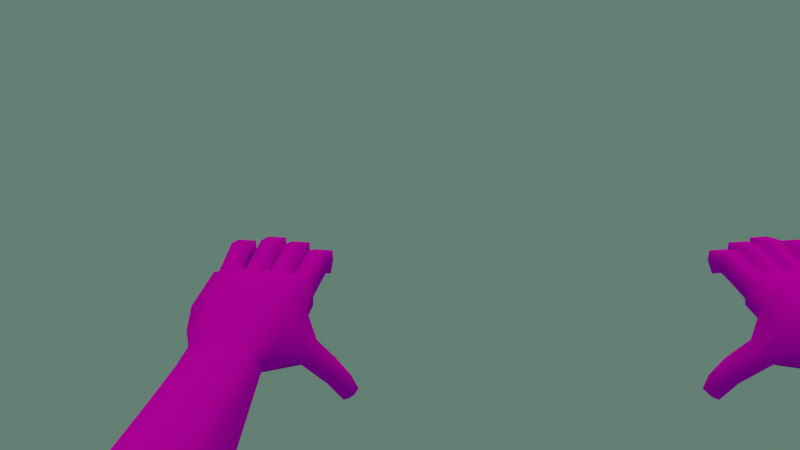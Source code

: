 # Source: HANDS02.blend  (saved by Blender 3.2.14; exported with 4.5.12 LTS)
import bpy
from mathutils import Matrix  # noqa: F401  (used for matrix-valued properties, if any)

bpy.ops.wm.read_factory_settings(use_empty=True)
scene = bpy.context.scene
scene.name = 'Scene'

# ---- collections
col_collection = bpy.data.collections.new('Collection'); scene.collection.children.link(col_collection)

# ---- images (referenced by path relative to the original .blend; pixels are not part of the script)
import os
ASSET_DIR = os.environ.get("B2B_ASSET_DIR", "")  # directory of the original .blend (textures are referenced by path, not embedded)
HERE = os.path.dirname(os.path.abspath(__file__))  # packed textures are extracted next to this script under _unpacked/

def load_image(name, relpath, width, height, colorspace="sRGB"):
    """Load a texture the original file referenced (path relative to the .blend, or extracted next to this script)."""
    p = next((c for c in (os.path.join(HERE, relpath), os.path.join(ASSET_DIR, relpath)) if relpath and os.path.exists(c)), "")
    if p:
        img = bpy.data.images.load(p, check_existing=True)
        img.name = name
    else:  # same state as the original file: an image datablock whose file is absent (Cycles renders it pink)
        img = bpy.data.images.new(name, width, height)
        img.source = "FILE"
        img.filepath = "//" + (relpath or name)
    img.colorspace_settings.name = colorspace
    return img
img_skin_png = load_image('SKIN.png', 'SKIN.png', 1024, 1024, 'sRGB')
img_purple_world_exr = load_image('purple_world.exr', 'purple_world.exr', 1024, 1024, 'Linear Rec.709')

# ---- materials (node trees are filled in below, after node groups)
mat_material_001 = bpy.data.materials.new('Material.001')
mat_material_004 = bpy.data.materials.new('Material.004')

# ---- material node trees
mat_material_001.use_nodes = True; mat_material_001.node_tree.nodes.clear()
_N = mat_material_001.node_tree.nodes; _L = mat_material_001.node_tree.links
n0 = _N.new('ShaderNodeOutputMaterial'); n0.name = 'Material Output'; n0.location = (300, 300)
n1 = _N.new('ShaderNodeTexImage'); n1.name = 'Image Texture'; n1.location = (-280, 260)
n1.image = img_skin_png
n1.interpolation = 'Closest'
n2 = _N.new('ShaderNodeBsdfToon'); n2.name = 'Toon BSDF'; n2.location = (10, 300)
_L.new(n1.outputs[0], n2.inputs[0])
_L.new(n2.outputs[0], n0.inputs[0])
n0.is_active_output = True
mat_material_004.use_nodes = True; mat_material_004.node_tree.nodes.clear()
_N = mat_material_004.node_tree.nodes; _L = mat_material_004.node_tree.links
n0 = _N.new('ShaderNodeBsdfPrincipled'); n0.name = 'Principled BSDF'; n0.location = (10, 300)
n0.distribution = 'GGX'
n0.subsurface_method = 'RANDOM_WALK_SKIN'
n0.inputs[0].default_value = (0.0, 0.0, 0.0, 1.0)
n0.inputs[1].default_value = 1.0
n0.inputs[2].default_value = 0.0
n0.inputs[3].default_value = 1.45
n0.inputs[27].default_value = (0.0, 0.0, 0.0, 1.0)
n0.inputs[28].default_value = 1.0
n1 = _N.new('ShaderNodeOutputMaterial'); n1.name = 'Material Output'; n1.location = (300, 300)
_L.new(n0.outputs[0], n1.inputs[0])
n1.is_active_output = True

# ---- world
world_world = bpy.data.worlds.new('World'); scene.world = world_world
world_world.use_nodes = True; world_world.node_tree.nodes.clear()
_N = world_world.node_tree.nodes; _L = world_world.node_tree.links
n0 = _N.new('ShaderNodeTexSky'); n0.name = 'Sky Texture'; n0.location = (-740, 732)
n0.sun_elevation = -0.03491
n0.sun_rotation = 0.2094
n0.air_density = 0.8077
n0.dust_density = 2.269
n0.ozone_density = 10.0
n1 = _N.new('ShaderNodeOutputWorld'); n1.name = 'World Output'; n1.location = (572, 307)
n2 = _N.new('ShaderNodeBackground'); n2.name = 'Background'; n2.location = (282, 307)
n2.inputs[1].default_value = 0.5
n3 = _N.new('ShaderNodeMapping'); n3.name = 'Mapping'; n3.location = (-164, 861)
n3.inputs[2].default_value = (0.0384, 0.0, 1.763)
n4 = _N.new('ShaderNodeTexEnvironment'); n4.name = 'Environment Texture'; n4.location = (108, 818)
n4.image = img_purple_world_exr
n5 = _N.new('ShaderNodeTexCoord'); n5.name = 'Texture Coordinate.001'; n5.location = (-796, 193)
n6 = _N.new('ShaderNodeTexCoord'); n6.name = 'Texture Coordinate'; n6.location = (-344, 861)
n7 = _N.new('ShaderNodeValToRGB'); n7.name = 'Color Ramp'; n7.location = (-30, 313)
while len(n7.color_ramp.elements) > 1: n7.color_ramp.elements.remove(n7.color_ramp.elements[-1])
n7.color_ramp.elements[0].position = 0.2114; n7.color_ramp.elements[0].color = (0.2038, 0.3578, 0.2796, 1.0)
_e = n7.color_ramp.elements.new(1.0); _e.color = (1.0, 0.6493, 0.5867, 1.0)
n8 = _N.new('ShaderNodeMapping'); n8.name = 'Mapping.001'; n8.location = (-616, 193)
n8.inputs[2].default_value = (0.0, 1.571, 0.0)
n9 = _N.new('ShaderNodeTexGradient'); n9.name = 'Gradient Texture'; n9.location = (-336, 156)
_L.new(n2.outputs[0], n1.inputs[0])
_L.new(n8.outputs[0], n9.inputs[0])
_L.new(n5.outputs[0], n8.inputs[0])
_L.new(n9.outputs[0], n7.inputs[0])
_L.new(n3.outputs[0], n4.inputs[0])
_L.new(n6.outputs[0], n3.inputs[0])
_L.new(n7.outputs[0], n2.inputs[0])
n1.is_active_output = True
world_world.color = (0.05088, 0.05088, 0.05088)
world_world.use_sun_shadow = False
world_world.sun_shadow_jitter_overblur = 0.0

# ---- cameras
cam_camera_001 = bpy.data.cameras.new('Camera.001')

# ---- meshes
me_cube_001 = bpy.data.meshes.new('Cube.001')
me_cube_001.from_pydata([(-4.159, 0.08675, -1.515), (-4.016, 1.386, -1.325), (-3.859, 1.086, -1.876), (-3.93, 0.4367, -1.971), (-4.316, 0.3862, -0.9637), (-4.245, 1.036, -0.8688), (-1.077, 0.7708, -0.1321), (0.1502, 0.671, 0.3606), (-0.9735, 0.7694, -0.4083), (0.2753, 0.6712, 0.02734), (-1.208, -0.1207, -0.2204), (-0.008527, -0.4255, 0.263), (-1.115, -0.2023, -0.4564), (0.1052, -0.5098, -0.03032), (-1.344, -0.03845, -0.5427), (-1.044, 0.2835, -0.4323), (-1.272, 0.6922, -0.5196), (0.3535, 0.3669, 0.05819), (0.3092, 0.06314, 0.04315), (0.2309, -0.2339, 0.01537), (-1.375, 0.6936, -0.2434), (-1.171, 0.2853, -0.09307), (-1.436, 0.0432, -0.3067), (0.1065, -0.229, 0.3489), (0.1843, 0.06436, 0.3765), (0.2279, 0.3632, 0.3913), (-0.6317, 0.7989, 0.06713), (-0.1904, 0.7263, 0.2328), (-0.06558, 0.7246, -0.1006), (-0.5068, 0.7972, -0.2662), (-0.2367, -0.4482, -0.1587), (-0.3507, -0.3662, 0.1345), (-0.792, -0.2937, -0.03112), (-0.3505, -0.1528, 0.2739), (-0.7918, -0.08025, 0.1083), (-0.2931, 0.1402, 0.2493), (-0.7343, 0.2127, 0.08367), (-0.2649, 0.4336, 0.3029), (-0.7062, 0.5062, 0.1373), (-0.07222, 0.4309, -0.2116), (-0.5135, 0.5035, -0.3773), (-0.1511, 0.1382, -0.1296), (-0.5924, 0.2108, -0.2953), (-0.1939, -0.155, -0.1442), (-0.6352, -0.0824, -0.3098), (0.4038, 0.3966, 0.1183), (0.3426, 0.6312, 0.09416), (0.2449, 0.6286, 0.3533), (0.3058, 0.3919, 0.3773), (0.1746, -0.4942, 0.03703), (0.2724, -0.2802, 0.07254), (0.1758, -0.2753, 0.332), (0.07795, -0.4899, 0.2965), (0.2979, -0.2099, 0.08171), (0.3584, 0.01878, 0.1032), (0.2613, 0.02032, 0.3625), (0.201, -0.2068, 0.3411), (0.3733, 0.08611, 0.1084), (0.4072, 0.3188, 0.12), (0.3096, 0.3165, 0.3791), (0.2759, 0.08608, 0.3677), (1.309, 0.5755, 0.3455), (1.275, 0.3474, 0.3342), (1.376, 0.5513, 0.6354), (1.343, 0.3233, 0.6241), (1.029, -0.4336, 0.2458), (0.9954, -0.6616, 0.2345), (1.096, -0.4561, 0.5358), (1.063, -0.6842, 0.5245), (1.251, -0.1223, 0.3274), (1.217, -0.3504, 0.3161), (1.318, -0.1465, 0.6173), (1.285, -0.3746, 0.606), (1.39, 0.1977, 0.3779), (1.357, -0.03038, 0.3666), (1.457, 0.172, 0.6677), (1.424, -0.05604, 0.6564), (0.7661, 0.2709, 0.279), (1.134, 0.2281, 0.417), (1.101, 6.514e-05, 0.4057), (0.7329, 0.0428, 0.2677), (0.6764, 0.2675, 0.5167), (1.043, 0.2205, 0.6545), (0.6431, 0.03942, 0.5054), (1.01, -0.007607, 0.6432), (0.5967, -0.03509, 0.4887), (0.9334, -0.0905, 0.6151), (1.024, -0.09142, 0.3777), (0.6872, -0.03601, 0.2513), (0.5469, -0.2605, 0.4707), (0.8925, -0.3173, 0.6004), (0.6375, -0.2614, 0.2333), (0.983, -0.3183, 0.363), (0.3904, -0.5568, 0.4139), (0.7034, -0.62, 0.5314), (0.7582, -0.3964, 0.5508), (0.4667, -0.338, 0.4413), (0.4786, -0.5641, 0.1756), (0.7911, -0.6309, 0.293), (0.5549, -0.3456, 0.2031), (0.846, -0.4069, 0.3124), (0.6364, 0.3728, 0.5012), (0.9671, 0.354, 0.6252), (0.9688, 0.5836, 0.6246), (0.6066, 0.6041, 0.4889), (0.7274, 0.3848, 0.2639), (1.058, 0.367, 0.3879), (0.6974, 0.6147, 0.2515), (1.06, 0.5979, 0.3875), (-1.025, 0.7701, -0.2702), (0.2128, 0.6717, 0.194), (-1.193, -0.194, -0.3282), (0.06725, -0.5145, 0.1456), (0.1686, -0.2325, 0.1821), (0.2468, 0.06402, 0.2098), (0.291, 0.3668, 0.2248), (-1.324, 0.6929, -0.3815), (-1.395, -0.03774, -0.4046), (-0.7488, -0.3744, -0.1608), (-0.289, -0.4501, 0.01183), (-0.5693, 0.7981, -0.09956), (-0.128, 0.7255, 0.06608), (0.2939, 0.6305, 0.2238), (0.3549, 0.3952, 0.2478), (0.224, -0.2783, 0.2023), (0.1262, -0.4925, 0.1667), (0.3099, 0.01967, 0.2329), (0.2494, -0.2088, 0.2114), (0.3585, 0.3184, 0.2496), (0.3246, 0.08629, 0.2381), (1.425, 0.5507, 0.5057), (1.391, 0.3226, 0.4944), (1.145, -0.4584, 0.406), (1.111, -0.6865, 0.3947), (1.367, -0.1472, 0.4876), (1.333, -0.3752, 0.4763), (1.506, 0.1728, 0.5381), (1.473, -0.05523, 0.5268), (0.6921, 0.0418, 0.3759), (1.06, -0.002069, 0.5138), (0.7254, 0.2699, 0.3872), (1.093, 0.226, 0.5251), (0.5962, -0.261, 0.3413), (0.9418, -0.3179, 0.471), (0.646, -0.03561, 0.3593), (0.9827, -0.09102, 0.4857), (0.5146, -0.3429, 0.3114), (0.8059, -0.4032, 0.4208), (0.4384, -0.5615, 0.284), (0.751, -0.6272, 0.4014), (0.6563, 0.6113, 0.3596), (1.019, 0.5917, 0.4954), (0.6862, 0.3809, 0.372), (1.017, 0.3606, 0.4959), (-0.7567, -0.4964, -0.5661), (-0.7766, -0.5652, -0.5197), (-0.705, -0.4327, -0.5841), (-0.5355, -0.4347, -0.5394), (-0.3275, -0.5162, -0.424), (-0.3412, -0.4131, -0.4667), (-0.5587, -0.6049, -0.4379), (-0.3563, -0.5824, -0.3622), (-0.3624, -0.7593, -0.8599), (-0.3794, -0.8266, -0.8148), (-0.3222, -0.6969, -0.8821), (-0.1271, -0.7262, -0.8863), (-0.03065, -0.7156, -0.6881), (-0.04456, -0.6167, -0.731), (-0.1391, -0.9072, -0.7748), (-0.05923, -0.7795, -0.6287), (-0.057, -0.98, -1.051), (-0.2124, -0.9434, -1.08), (-0.2249, -1.006, -1.036), (-0.1863, -0.8787, -1.105), (-0.07331, -0.8772, -1.086), (0.01832, -0.9001, -0.8997), (0.01493, -0.8039, -0.9363), (-0.1022, -1.051, -0.9873), (-0.01469, -0.9598, -0.8455), (-1.517, 0.03385, -0.6326), (-1.445, 0.3544, -0.6829), (-1.423, 0.6756, -0.6008), (-1.543, 0.6773, -0.2813), (-1.614, 0.3567, -0.2311), (-1.636, 0.03549, -0.3131), (-1.463, 0.8094, -0.4345), (-1.596, -0.09825, -0.4794), (-3.876, 0.9295, -1.898), (-4.262, 0.8791, -0.8917)], [], [(182, 185, 1, 5), (185, 181, 2, 1), (184, 183, 188, 4), (186, 184, 4, 0), (183, 182, 5, 188), (180, 179, 3, 187), (121, 110, 9, 28), (43, 19, 13, 30), (119, 112, 11, 31), (37, 25, 7, 27), (117, 111, 10, 22), (109, 116, 20, 6), (22, 21, 183, 184), (15, 14, 179, 180), (31, 11, 23, 33), (33, 23, 24, 35), (35, 24, 25, 37), (28, 9, 17, 39), (39, 17, 18, 41), (41, 18, 19, 43), (15, 42, 44, 14), (42, 41, 43, 44), (16, 40, 42, 15), (40, 39, 41, 42), (8, 29, 40, 16), (29, 28, 39, 40), (21, 36, 38, 20), (36, 35, 37, 38), (22, 34, 36, 21), (34, 33, 35, 36), (10, 32, 34, 22), (32, 31, 33, 34), (20, 38, 26, 6), (38, 37, 27, 26), (111, 118, 32, 10), (118, 119, 31, 32), (12, 14, 156, 154), (118, 111, 155, 160), (109, 120, 29, 8), (120, 121, 28, 29), (95, 94, 68, 67), (9, 46, 45, 17), (110, 122, 46, 9), (25, 48, 47, 7), (115, 123, 48, 25), (145, 86, 71, 134), (19, 50, 49, 13), (113, 124, 50, 19), (11, 52, 51, 23), (112, 125, 52, 11), (103, 102, 64, 63), (18, 54, 53, 19), (114, 126, 54, 18), (23, 56, 55, 24), (113, 127, 56, 23), (79, 78, 73, 74), (17, 58, 57, 18), (115, 128, 58, 17), (24, 60, 59, 25), (114, 129, 60, 24), (131, 130, 63, 64), (133, 132, 67, 68), (135, 134, 71, 72), (137, 136, 75, 76), (141, 82, 75, 136), (153, 106, 62, 131), (86, 90, 72, 71), (149, 98, 66, 133), (82, 84, 76, 75), (143, 92, 70, 135), (139, 79, 74, 137), (106, 108, 61, 62), (98, 100, 65, 66), (151, 103, 63, 130), (92, 87, 69, 70), (147, 95, 67, 132), (129, 57, 80, 138), (138, 80, 79, 139), (59, 60, 83, 81), (81, 83, 84, 82), (128, 59, 81, 140), (140, 81, 82, 141), (57, 58, 77, 80), (80, 77, 78, 79), (53, 54, 88, 91), (91, 88, 87, 92), (127, 53, 91, 142), (142, 91, 92, 143), (55, 56, 89, 85), (85, 89, 90, 86), (126, 55, 85, 144), (144, 85, 86, 145), (124, 51, 96, 146), (146, 96, 95, 147), (49, 50, 99, 97), (97, 99, 100, 98), (125, 49, 97, 148), (148, 97, 98, 149), (51, 52, 93, 96), (96, 93, 94, 95), (122, 47, 104, 150), (150, 104, 103, 151), (45, 46, 107, 105), (105, 107, 108, 106), (123, 45, 105, 152), (152, 105, 106, 153), (47, 48, 101, 104), (104, 101, 102, 103), (101, 152, 153, 102), (48, 123, 152, 101), (107, 150, 151, 108), (46, 122, 150, 107), (93, 148, 149, 94), (52, 125, 148, 93), (99, 146, 147, 100), (50, 124, 146, 99), (88, 144, 145, 87), (54, 126, 144, 88), (89, 142, 143, 90), (56, 127, 142, 89), (77, 140, 141, 78), (58, 128, 140, 77), (83, 138, 139, 84), (60, 129, 138, 83), (100, 147, 132, 65), (108, 151, 130, 61), (84, 139, 137, 76), (90, 143, 135, 72), (94, 149, 133, 68), (102, 153, 131, 64), (78, 141, 136, 73), (74, 73, 136, 137), (70, 69, 134, 135), (66, 65, 132, 133), (62, 61, 130, 131), (18, 57, 129, 114), (25, 59, 128, 115), (19, 53, 127, 113), (24, 55, 126, 114), (13, 49, 125, 112), (23, 51, 124, 113), (87, 145, 134, 69), (17, 45, 123, 115), (7, 47, 122, 110), (26, 27, 121, 120), (6, 26, 120, 109), (111, 12, 154, 155), (43, 30, 158, 159), (116, 16, 181, 185), (14, 117, 186, 179), (8, 16, 116, 109), (14, 12, 111, 117), (30, 13, 112, 119), (27, 7, 110, 121), (158, 161, 169, 166), (160, 155, 163, 168), (154, 156, 164, 162), (161, 160, 168, 169), (30, 119, 161, 158), (119, 118, 160, 161), (14, 44, 157, 156), (44, 43, 159, 157), (167, 166, 175, 176), (166, 169, 178, 175), (168, 163, 172, 177), (162, 164, 173, 171), (159, 158, 166, 167), (157, 159, 167, 165), (156, 157, 165, 164), (155, 154, 162, 163), (173, 174, 170, 171), (174, 176, 175, 170), (170, 175, 178, 177), (171, 170, 177, 172), (165, 167, 176, 174), (164, 165, 174, 173), (163, 162, 171, 172), (169, 168, 177, 178), (117, 22, 184, 186), (20, 116, 185, 182), (16, 15, 180, 181), (21, 20, 182, 183), (181, 180, 187, 2), (179, 186, 0, 3)])
me_cube_001.polygons.foreach_set('use_smooth', [True] * 184)
_uv = me_cube_001.uv_layers.new(name='UVMap')
_uv.uv.foreach_set('vector', [0.2904, 0.4934, 0.318, 0.4951, 0.2964, 0.9445, 0.2145, 0.9397, 0.318, 0.4951, 0.3459, 0.4947, 0.3899, 0.9445, 0.2964, 0.9445, 0.1468, 0.4553, 0.094, 0.4557, 0.06181, 0.004634, 0.1429, 0.00282, 0.6568, 0.4569, 0.6251, 0.4547, 0.6086, 0.00282, 0.7099, 0.01009, 0.094, 0.4557, 0.04117, 0.4589, 0.03607, 0.005211, 0.06181, 0.004634, 0.5075, 0.4289, 0.4545, 0.425, 0.4649, 0.00282, 0.546, 0.002948, 0.3235, 0.2649, 0.325, 0.2051, 0.3539, 0.2059, 0.3525, 0.2656, 0.4527, 0.6507, 0.4492, 0.7236, 0.402, 0.7082, 0.4045, 0.6495, 0.6441, 0.6896, 0.6396, 0.7522, 0.6155, 0.7435, 0.62, 0.6834, 0.05378, 0.6866, 0.05563, 0.7687, 0.00749, 0.7495, 0.005516, 0.69, 0.6511, 0.4896, 0.6525, 0.5282, 0.6328, 0.5289, 0.6316, 0.4857, 0.3198, 0.4192, 0.3188, 0.4675, 0.2948, 0.4669, 0.2958, 0.4186, 0.1419, 0.4868, 0.09664, 0.5319, 0.094, 0.4557, 0.1468, 0.4553, 0.5052, 0.4997, 0.4467, 0.456, 0.4545, 0.425, 0.5075, 0.4289, 0.1856, 0.682, 0.1882, 0.7418, 0.1538, 0.7594, 0.1503, 0.6833, 0.1503, 0.6833, 0.1538, 0.7594, 0.1048, 0.7671, 0.102, 0.6858, 0.102, 0.6858, 0.1048, 0.7671, 0.05563, 0.7687, 0.05378, 0.6866, 0.5975, 0.6543, 0.5963, 0.7126, 0.5489, 0.732, 0.5494, 0.6569, 0.5494, 0.6569, 0.5489, 0.732, 0.4989, 0.7307, 0.501, 0.6519, 0.501, 0.6519, 0.4989, 0.7307, 0.4492, 0.7236, 0.4527, 0.6507, 0.5052, 0.4997, 0.5031, 0.5764, 0.4549, 0.5752, 0.4467, 0.456, 0.5031, 0.5764, 0.501, 0.6519, 0.4527, 0.6507, 0.4549, 0.5752, 0.5663, 0.4532, 0.5515, 0.5814, 0.5031, 0.5764, 0.5052, 0.4997, 0.5515, 0.5814, 0.5494, 0.6569, 0.501, 0.6519, 0.5031, 0.5764, 0.5852, 0.5017, 0.5997, 0.5788, 0.5515, 0.5814, 0.5663, 0.4532, 0.5997, 0.5788, 0.5975, 0.6543, 0.5494, 0.6569, 0.5515, 0.5814, 0.09664, 0.5319, 0.09934, 0.6087, 0.05108, 0.6096, 0.03526, 0.4863, 0.09934, 0.6087, 0.102, 0.6858, 0.05378, 0.6866, 0.05108, 0.6096, 0.1419, 0.4868, 0.1476, 0.6063, 0.09934, 0.6087, 0.09664, 0.5319, 0.1476, 0.6063, 0.1503, 0.6833, 0.102, 0.6858, 0.09934, 0.6087, 0.1637, 0.5291, 0.1829, 0.605, 0.1476, 0.6063, 0.1419, 0.4868, 0.1829, 0.605, 0.1856, 0.682, 0.1503, 0.6833, 0.1476, 0.6063, 0.03526, 0.4863, 0.05108, 0.6096, 0.00282, 0.613, 0.01667, 0.536, 0.05108, 0.6096, 0.05378, 0.6866, 0.005516, 0.69, 0.00282, 0.613, 0.6525, 0.5282, 0.6502, 0.6089, 0.6258, 0.606, 0.6328, 0.5289, 0.6502, 0.6089, 0.6441, 0.6896, 0.62, 0.6834, 0.6258, 0.606, 0.857, 0.03324, 0.8757, 0.00282, 0.8585, 0.1061, 0.8466, 0.106, 0.6502, 0.6089, 0.6525, 0.5282, 0.711, 0.5934, 0.7082, 0.6317, 0.3198, 0.4192, 0.3216, 0.3424, 0.3506, 0.3432, 0.3438, 0.4198, 0.3216, 0.3424, 0.3235, 0.2649, 0.3525, 0.2656, 0.3506, 0.3432, 0.1678, 0.8727, 0.205, 0.8676, 0.2089, 0.925, 0.1714, 0.9263, 0.5963, 0.7126, 0.5915, 0.7256, 0.555, 0.7406, 0.5489, 0.732, 0.325, 0.2051, 0.3255, 0.19, 0.348, 0.1906, 0.3539, 0.2059, 0.05563, 0.7687, 0.04965, 0.7799, 0.01265, 0.7649, 0.00749, 0.7495, 0.9272, 0.6816, 0.9256, 0.6918, 0.9038, 0.691, 0.8991, 0.6805, 0.934, 0.5992, 0.9565, 0.5976, 0.9388, 0.6583, 0.9163, 0.6598, 0.4492, 0.7236, 0.4429, 0.7324, 0.4062, 0.7203, 0.402, 0.7082, 0.927, 0.256, 0.9276, 0.2668, 0.9052, 0.2686, 0.8981, 0.2582, 0.1882, 0.7418, 0.1968, 0.7579, 0.1601, 0.7705, 0.1538, 0.7594, 0.6396, 0.7522, 0.6379, 0.7617, 0.6159, 0.76, 0.6155, 0.7435, 0.005098, 0.8898, 0.04225, 0.894, 0.04036, 0.9535, 0.00282, 0.9548, 0.4989, 0.7307, 0.493, 0.7407, 0.4548, 0.7352, 0.4492, 0.7236, 0.9257, 0.4691, 0.9263, 0.4812, 0.9038, 0.4827, 0.8968, 0.471, 0.1538, 0.7594, 0.1485, 0.7735, 0.1106, 0.7795, 0.1048, 0.7671, 0.8631, 0.682, 0.8612, 0.6952, 0.8392, 0.694, 0.8348, 0.6805, 0.5062, 0.8662, 0.5438, 0.8671, 0.5437, 0.908, 0.5062, 0.907, 0.5489, 0.732, 0.5425, 0.7428, 0.5042, 0.7419, 0.4989, 0.7307, 0.8617, 0.2554, 0.8623, 0.2684, 0.8398, 0.2698, 0.8328, 0.2571, 0.1048, 0.7671, 0.09969, 0.7807, 0.06177, 0.782, 0.05563, 0.7687, 0.8629, 0.4685, 0.8612, 0.4813, 0.8393, 0.4803, 0.8346, 0.4672, 0.8835, 0.8841, 0.8836, 0.9215, 0.8611, 0.9215, 0.861, 0.8841, 0.9039, 0.2036, 0.9039, 0.2409, 0.8814, 0.2412, 0.8813, 0.2038, 0.8553, 0.8841, 0.8554, 0.9215, 0.8328, 0.9215, 0.8328, 0.8841, 0.9195, 0.8703, 0.9196, 0.9077, 0.8971, 0.9075, 0.897, 0.8701, 0.8699, 0.3963, 0.8924, 0.395, 0.8746, 0.4603, 0.8521, 0.4616, 0.9187, 0.8064, 0.9368, 0.8071, 0.9555, 0.838, 0.9371, 0.8645, 0.1148, 0.8968, 0.1523, 0.8942, 0.1543, 0.9571, 0.1168, 0.9584, 0.6308, 0.8721, 0.6492, 0.8736, 0.6673, 0.9033, 0.6479, 0.929, 0.06226, 0.9096, 0.09979, 0.9083, 0.09999, 0.9747, 0.06246, 0.976, 0.8547, 0.8167, 0.8731, 0.8179, 0.8914, 0.8524, 0.8726, 0.8785, 0.8545, 0.6097, 0.8728, 0.6105, 0.8911, 0.6485, 0.8726, 0.6748, 0.5645, 0.8516, 0.6019, 0.8472, 0.603, 0.8866, 0.5654, 0.8857, 0.3976, 0.8271, 0.435, 0.8318, 0.434, 0.8602, 0.3964, 0.8593, 0.3284, 0.06535, 0.3059, 0.06473, 0.3291, 0.00282, 0.3516, 0.003376, 0.4523, 0.853, 0.4898, 0.8552, 0.489, 0.8911, 0.4515, 0.8902, 0.9355, 0.3697, 0.958, 0.368, 0.9404, 0.421, 0.9179, 0.4228, 0.8612, 0.4813, 0.8832, 0.4823, 0.8762, 0.5463, 0.8579, 0.5455, 0.8579, 0.5455, 0.8762, 0.5463, 0.8728, 0.6105, 0.8545, 0.6097, 0.06177, 0.782, 0.09969, 0.7807, 0.09971, 0.8445, 0.06217, 0.8458, 0.06217, 0.8458, 0.09971, 0.8445, 0.09979, 0.9083, 0.06226, 0.9096, 0.8623, 0.2684, 0.8848, 0.2671, 0.8886, 0.3311, 0.8661, 0.3324, 0.8661, 0.3324, 0.8886, 0.3311, 0.8924, 0.395, 0.8699, 0.3963, 0.5042, 0.7419, 0.5425, 0.7428, 0.5427, 0.8045, 0.5051, 0.8036, 0.5051, 0.8036, 0.5427, 0.8045, 0.5438, 0.8671, 0.5062, 0.8662, 0.4548, 0.7352, 0.493, 0.7407, 0.4914, 0.7976, 0.4539, 0.7938, 0.4539, 0.7938, 0.4914, 0.7976, 0.4898, 0.8552, 0.4523, 0.853, 0.8612, 0.6952, 0.8832, 0.6965, 0.8762, 0.7572, 0.8579, 0.756, 0.8579, 0.756, 0.8762, 0.7572, 0.8731, 0.8179, 0.8547, 0.8167, 0.1106, 0.7795, 0.1485, 0.7735, 0.1501, 0.8338, 0.1127, 0.838, 0.1127, 0.838, 0.1501, 0.8338, 0.1523, 0.8942, 0.1148, 0.8968, 0.9263, 0.4812, 0.9488, 0.4798, 0.9527, 0.5386, 0.9302, 0.5402, 0.9302, 0.5402, 0.9527, 0.5386, 0.9565, 0.5976, 0.934, 0.5992, 0.9276, 0.2668, 0.9501, 0.2651, 0.954, 0.3165, 0.9316, 0.3183, 0.9316, 0.3183, 0.954, 0.3165, 0.958, 0.368, 0.9355, 0.3697, 0.4062, 0.7203, 0.4429, 0.7324, 0.4386, 0.7816, 0.4016, 0.7733, 0.4016, 0.7733, 0.4386, 0.7816, 0.435, 0.8318, 0.3976, 0.8271, 0.6379, 0.7617, 0.6599, 0.7634, 0.6528, 0.8184, 0.6344, 0.8169, 0.6344, 0.8169, 0.6528, 0.8184, 0.6492, 0.8736, 0.6308, 0.8721, 0.1601, 0.7705, 0.1968, 0.7579, 0.2012, 0.8127, 0.1643, 0.8216, 0.1643, 0.8216, 0.2012, 0.8127, 0.205, 0.8676, 0.1678, 0.8727, 0.3255, 0.19, 0.303, 0.1895, 0.3044, 0.1271, 0.327, 0.1277, 0.327, 0.1277, 0.3044, 0.1271, 0.3059, 0.06473, 0.3284, 0.06535, 0.555, 0.7406, 0.5915, 0.7256, 0.5967, 0.786, 0.5602, 0.7957, 0.5602, 0.7957, 0.5967, 0.786, 0.6019, 0.8472, 0.5645, 0.8516, 0.9256, 0.6918, 0.9475, 0.6927, 0.9403, 0.7498, 0.9221, 0.7491, 0.9221, 0.7491, 0.9403, 0.7498, 0.9368, 0.8071, 0.9187, 0.8064, 0.01265, 0.7649, 0.04965, 0.7799, 0.04597, 0.8369, 0.009211, 0.8273, 0.009211, 0.8273, 0.04597, 0.8369, 0.04225, 0.894, 0.005098, 0.8898, 0.9004, 0.7482, 0.9221, 0.7491, 0.9187, 0.8064, 0.897, 0.8055, 0.9038, 0.691, 0.9256, 0.6918, 0.9221, 0.7491, 0.9004, 0.7482, 0.3458, 0.1282, 0.327, 0.1277, 0.3284, 0.06535, 0.3473, 0.06587, 0.348, 0.1906, 0.3255, 0.19, 0.327, 0.1277, 0.3458, 0.1282, 0.6123, 0.8152, 0.6344, 0.8169, 0.6308, 0.8721, 0.6086, 0.8704, 0.6159, 0.76, 0.6379, 0.7617, 0.6344, 0.8169, 0.6123, 0.8152, 0.9128, 0.3197, 0.9316, 0.3183, 0.9355, 0.3697, 0.9167, 0.3712, 0.9052, 0.2686, 0.9276, 0.2668, 0.9316, 0.3183, 0.9128, 0.3197, 0.9114, 0.5415, 0.9302, 0.5402, 0.934, 0.5992, 0.9153, 0.6006, 0.9038, 0.4827, 0.9263, 0.4812, 0.9302, 0.5402, 0.9114, 0.5415, 0.836, 0.7547, 0.8579, 0.756, 0.8547, 0.8167, 0.8328, 0.8154, 0.8392, 0.694, 0.8612, 0.6952, 0.8579, 0.756, 0.836, 0.7547, 0.8473, 0.3335, 0.8661, 0.3324, 0.8699, 0.3963, 0.8512, 0.3974, 0.8398, 0.2698, 0.8623, 0.2684, 0.8661, 0.3324, 0.8473, 0.3335, 0.836, 0.5445, 0.8579, 0.5455, 0.8545, 0.6097, 0.8328, 0.6087, 0.8393, 0.4803, 0.8612, 0.4813, 0.8579, 0.5455, 0.836, 0.5445, 0.9167, 0.3712, 0.9355, 0.3697, 0.9179, 0.4228, 0.8981, 0.3971, 0.3473, 0.06587, 0.3284, 0.06535, 0.3516, 0.003376, 0.3687, 0.03091, 0.8328, 0.6087, 0.8545, 0.6097, 0.8726, 0.6748, 0.8507, 0.6738, 0.8328, 0.8154, 0.8547, 0.8167, 0.8726, 0.8785, 0.8506, 0.8773, 0.6086, 0.8704, 0.6308, 0.8721, 0.6479, 0.929, 0.6259, 0.9273, 0.897, 0.8055, 0.9187, 0.8064, 0.9371, 0.8645, 0.9151, 0.8636, 0.8512, 0.3974, 0.8699, 0.3963, 0.8521, 0.4616, 0.8328, 0.4356, 0.5062, 0.907, 0.5437, 0.908, 0.5428, 0.9303, 0.5053, 0.9294, 0.4515, 0.8902, 0.489, 0.8911, 0.4881, 0.9135, 0.4506, 0.9125, 0.3964, 0.8593, 0.434, 0.8602, 0.4331, 0.8826, 0.3955, 0.8816, 0.5654, 0.8857, 0.603, 0.8866, 0.6021, 0.909, 0.5645, 0.908, 0.8911, 0.4698, 0.8832, 0.4823, 0.8612, 0.4813, 0.8629, 0.4685, 0.8906, 0.2537, 0.8848, 0.2671, 0.8623, 0.2684, 0.8617, 0.2554, 0.8914, 0.6836, 0.8832, 0.6965, 0.8612, 0.6952, 0.8631, 0.682, 0.9546, 0.4672, 0.9488, 0.4798, 0.9263, 0.4812, 0.9257, 0.4691, 0.6681, 0.7501, 0.6599, 0.7634, 0.6379, 0.7617, 0.6396, 0.7522, 0.9558, 0.2537, 0.9501, 0.2651, 0.9276, 0.2668, 0.927, 0.256, 0.9153, 0.6006, 0.934, 0.5992, 0.9163, 0.6598, 0.8968, 0.6339, 0.9555, 0.6827, 0.9475, 0.6927, 0.9256, 0.6918, 0.9272, 0.6816, 0.296, 0.2044, 0.303, 0.1895, 0.3255, 0.19, 0.325, 0.2051, 0.2926, 0.3417, 0.2945, 0.2642, 0.3235, 0.2649, 0.3216, 0.3424, 0.2958, 0.4186, 0.2926, 0.3417, 0.3216, 0.3424, 0.3198, 0.4192, 0.8424, 0.0139, 0.857, 0.03324, 0.8466, 0.106, 0.8328, 0.107, 0.8813, 0.00282, 0.9225, 0.02758, 0.9151, 0.0639, 0.8981, 0.06012, 0.3188, 0.4675, 0.3428, 0.4681, 0.3459, 0.4947, 0.318, 0.4951, 0.6745, 0.4915, 0.6511, 0.4896, 0.6568, 0.4569, 0.6791, 0.4589, 0.3438, 0.4198, 0.3428, 0.4681, 0.3188, 0.4675, 0.3198, 0.4192, 0.6745, 0.4915, 0.6756, 0.5347, 0.6525, 0.5282, 0.6511, 0.4896, 0.6724, 0.69, 0.6681, 0.7501, 0.6396, 0.7522, 0.6441, 0.6896, 0.2945, 0.2642, 0.296, 0.2044, 0.325, 0.2051, 0.3235, 0.2649, 0.9151, 0.0639, 0.9301, 0.06007, 0.9259, 0.1255, 0.9114, 0.1292, 0.7082, 0.6317, 0.711, 0.5934, 0.7809, 0.6482, 0.7869, 0.6891, 0.8466, 0.106, 0.8585, 0.1061, 0.871, 0.1946, 0.8593, 0.1951, 0.7037, 0.6658, 0.7082, 0.6317, 0.7869, 0.6891, 0.7631, 0.7048, 0.9225, 0.02758, 0.9378, 0.002984, 0.9301, 0.06007, 0.9151, 0.0639, 0.6441, 0.6896, 0.6502, 0.6089, 0.7082, 0.6317, 0.7037, 0.6658, 0.4467, 0.456, 0.4549, 0.5752, 0.3988, 0.5936, 0.3955, 0.5655, 0.4549, 0.5752, 0.4527, 0.6507, 0.4065, 0.6257, 0.3988, 0.5936, 0.8949, 0.1257, 0.9114, 0.1292, 0.919, 0.1748, 0.903, 0.1713, 0.9114, 0.1292, 0.9259, 0.1255, 0.9326, 0.1712, 0.919, 0.1748, 0.7869, 0.6891, 0.7809, 0.6482, 0.8271, 0.6667, 0.826, 0.689, 0.8593, 0.1951, 0.871, 0.1946, 0.8757, 0.245, 0.8641, 0.2469, 0.8981, 0.06012, 0.9151, 0.0639, 0.9114, 0.1292, 0.8949, 0.1257, 0.9662, 0.0191, 0.9944, 0.03511, 0.9972, 0.1029, 0.9725, 0.1109, 0.9434, 0.00282, 0.9662, 0.0191, 0.9725, 0.1109, 0.9524, 0.08587, 0.8328, 0.107, 0.8466, 0.106, 0.8593, 0.1951, 0.8459, 0.1963, 0.9242, 0.4493, 0.9067, 0.4557, 0.8981, 0.4411, 0.9243, 0.4383, 0.905, 0.193, 0.903, 0.1713, 0.919, 0.1748, 0.9213, 0.1979, 0.9213, 0.1979, 0.919, 0.1748, 0.9326, 0.1712, 0.9378, 0.1935, 0.9243, 0.4383, 0.8981, 0.4411, 0.9, 0.4284, 0.922, 0.4284, 0.9725, 0.1109, 0.9972, 0.1029, 0.9828, 0.135, 0.9572, 0.1411, 0.9524, 0.08587, 0.9725, 0.1109, 0.9572, 0.1411, 0.9434, 0.1292, 0.8459, 0.1963, 0.8593, 0.1951, 0.8641, 0.2469, 0.8515, 0.2481, 0.7631, 0.7048, 0.7869, 0.6891, 0.826, 0.689, 0.8045, 0.7065, 0.6511, 0.4896, 0.6316, 0.4857, 0.6251, 0.4547, 0.6568, 0.4569, 0.2948, 0.4669, 0.3188, 0.4675, 0.318, 0.4951, 0.2904, 0.4934, 0.5663, 0.4532, 0.5052, 0.4997, 0.5075, 0.4289, 0.5602, 0.4276, 0.09664, 0.5319, 0.03526, 0.4863, 0.04117, 0.4589, 0.094, 0.4557, 0.5602, 0.4276, 0.5075, 0.4289, 0.546, 0.002948, 0.5717, 0.002989, 0.6791, 0.4589, 0.6568, 0.4569, 0.7099, 0.01009, 0.7774, 0.01609])
me_cube_001.materials.append(mat_material_001)
me_cube_001.materials.append(mat_material_004)
me_cube_001.use_paint_bone_selection = False
me_cube_001.use_paint_mask = True
me_cube_001.update()
arm_armature = bpy.data.armatures.new('Armature')  # bones are not reproduced
arm_armature_002 = bpy.data.armatures.new('Armature.002')  # bones are not reproduced

# ---- objects
ob_cube = bpy.data.objects.new('Cube', me_cube_001)
ob_camera = bpy.data.objects.new('Camera', cam_camera_001)
ob_armature = bpy.data.objects.new('Armature', arm_armature)
ob_armature_001 = bpy.data.objects.new('Armature.001', arm_armature_002)
ob_empty = bpy.data.objects.new('Empty', None)

# ---- transforms, parenting, visibility, modifiers, constraints
ob_cube.parent = ob_armature
ob_cube.matrix_parent_inverse = Matrix(((1.0, -0.0, 0.0, 4.5), (-0.0, 1.0, -0.0, -3.735), (0.0, -0.0, 1.0, 1.759), (-0.0, 0.0, -0.0, 1.0)))
ob_cube.location = (-0.4613, 3.07, -0.2432)
_vg = ob_cube.vertex_groups.new(name='spine')
_vg = ob_cube.vertex_groups.new(name='spine.001')
_vg = ob_cube.vertex_groups.new(name='spine.002')
_vg = ob_cube.vertex_groups.new(name='spine.003')
_vg = ob_cube.vertex_groups.new(name='spine.004')
_vg = ob_cube.vertex_groups.new(name='spine.005')
_vg = ob_cube.vertex_groups.new(name='spine.006')
_vg = ob_cube.vertex_groups.new(name='shoulder.R')
_vg = ob_cube.vertex_groups.new(name='upper_arm.R')
_vg = ob_cube.vertex_groups.new(name='forearm.R')
_vg = ob_cube.vertex_groups.new(name='hand.R')
_vg = ob_cube.vertex_groups.new(name='thumb.01.R')
_vg = ob_cube.vertex_groups.new(name='thumb.02.R')
_vg = ob_cube.vertex_groups.new(name='thumb.03.R')
_vg = ob_cube.vertex_groups.new(name='palm.04.R')
_vg = ob_cube.vertex_groups.new(name='f_pinky.01.R')
_vg = ob_cube.vertex_groups.new(name='f_pinky.02.R')
_vg = ob_cube.vertex_groups.new(name='f_pinky.03.R')
_vg = ob_cube.vertex_groups.new(name='palm.04.R.001')
_vg = ob_cube.vertex_groups.new(name='f_pinky.01.R.001')
_vg = ob_cube.vertex_groups.new(name='f_pinky.02.R.001')
_vg = ob_cube.vertex_groups.new(name='f_pinky.03.R.001')
_vg = ob_cube.vertex_groups.new(name='palm.04.R.002')
_vg = ob_cube.vertex_groups.new(name='f_pinky.01.R.002')
_vg = ob_cube.vertex_groups.new(name='f_pinky.02.R.002')
_vg = ob_cube.vertex_groups.new(name='f_pinky.03.R.002')
_vg = ob_cube.vertex_groups.new(name='palm.04.R.003')
_vg = ob_cube.vertex_groups.new(name='f_pinky.01.R.003')
_vg = ob_cube.vertex_groups.new(name='f_pinky.02.R.003')
_vg = ob_cube.vertex_groups.new(name='f_pinky.03.R.003')
_vg = ob_cube.vertex_groups.new(name='breast.R')
_vg = ob_cube.vertex_groups.new(name='shoulder.L')
_vg = ob_cube.vertex_groups.new(name='upper_arm.L')
for _i, _w in zip([0, 1, 2, 3, 4, 5, 187, 188], [0.09223, 0.06654, 0.07414, 0.09114, 0.07715, 0.06358, 0.07377, 0.06393]): _vg.add([_i], _w, 'REPLACE')
_vg = ob_cube.vertex_groups.new(name='forearm.L')
for _i, _w in zip([0, 1, 2, 3, 4, 5, 6, 8, 10, 12, 14, 15, 16, 20, 21, 22, 26, 29, 34, 36, 38, 40, 42, 44, 109, 111, 116, 117, 120, 154, 155, 156, 179, 180, 181, 182, 183, 184, 185, 186, 187, 188], [0.9071, 0.9334, 0.9257, 0.9084, 0.9224, 0.9363, 0.6695, 0.7356, 0.384, 0.4067, 0.8423, 0.9742, 1.004, 0.9819, 0.8819, 0.866, 0.117, 0.1088, 0.03385, 0.1183, 0.1254, 0.1164, 0.1433, 0.05863, 0.7406, 0.3769, 0.9775, 0.8489, 0.1126, 0.02878, 0.0008622, 0.04077, 0.9834, 0.9982, 0.999, 0.9978, 0.9949, 0.9854, 0.998, 0.9842, 0.926, 0.9359]): _vg.add([_i], _w, 'REPLACE')
_vg = ob_cube.vertex_groups.new(name='hand.L')
for _i, _w in zip([6, 8, 10, 12, 14, 21, 22, 26, 29, 32, 34, 35, 36, 38, 39, 40, 41, 42, 44, 109, 111, 117, 120], [0.0199, 0.09956, 0.2862, 0.1364, 0.05465, 0.05204, 0.06568, 0.06303, 0.1553, 0.008934, 0.1213, 0.0007461, 0.4817, 0.1253, 0.04333, 0.5693, 0.005964, 0.5457, 0.0589, 0.05334, 0.2959, 0.06643, 0.07824]): _vg.add([_i], _w, 'REPLACE')
_vg = ob_cube.vertex_groups.new(name='thumb.01.L')
for _i, _w in zip([10, 12, 14, 22, 30, 32, 34, 43, 44, 111, 117, 118, 119, 154, 155, 156, 157, 158, 159, 160, 161, 162, 163, 164, 167], [0.1364, 0.3981, 0.05997, 0.04095, 0.07124, 0.2635, 0.04839, 0.04518, 0.08911, 0.2437, 0.05804, 0.9189, 0.01841, 0.903, 0.9253, 0.8793, 0.9186, 0.1033, 0.871, 0.8854, 0.4779, 0.03765, 0.05607, 0.04875, 0.04389]): _vg.add([_i], _w, 'REPLACE')
_vg = ob_cube.vertex_groups.new(name='thumb.02.L')
for _i, _w in zip([30, 158, 159, 160, 161, 165, 166, 167, 168, 169, 175, 176, 178], [0.1228, 0.884, 0.1021, 0.08317, 0.4995, 0.02471, 0.4135, 0.6048, 0.09971, 0.5479, 0.02583, 0.03802, 0.09218]): _vg.add([_i], _w, 'REPLACE')
_vg = ob_cube.vertex_groups.new(name='thumb.03.L')
for _i, _w in zip([160, 162, 163, 164, 165, 166, 167, 168, 169, 170, 171, 172, 173, 174, 175, 176, 177, 178], [0.006293, 0.9435, 0.925, 0.9348, 0.9674, 0.5753, 0.347, 0.9034, 0.4312, 1.003, 0.9971, 0.9994, 0.9949, 0.9972, 0.9624, 0.9549, 1.04, 0.9052]): _vg.add([_i], _w, 'REPLACE')
_vg = ob_cube.vertex_groups.new(name='palm.04.L')
for _i, _w in zip([6, 7, 8, 9, 16, 17, 21, 25, 26, 27, 28, 29, 34, 35, 36, 37, 38, 39, 40, 41, 42, 45, 46, 47, 48, 58, 59, 104, 109, 110, 115, 120, 121, 122, 123, 128], [0.2815, 0.9025, 0.1487, 0.6527, 0.00119, 0.09206, 0.01875, 0.1051, 0.7886, 0.9599, 0.9302, 0.7035, 0.007475, 0.1072, 0.1367, 0.8059, 0.667, 0.7288, 0.2232, 0.07707, 0.05852, 0.03272, 0.2432, 0.7596, 0.113, 0.009794, 0.002135, 0.005654, 0.1939, 0.8295, 0.1883, 0.7857, 0.9726, 0.2299, 0.03797, 0.00347]): _vg.add([_i], _w, 'REPLACE')
_vg = ob_cube.vertex_groups.new(name='f_pinky.01.L')
for _i, _w in zip([7, 9, 17, 18, 25, 39, 45, 46, 47, 48, 57, 58, 59, 101, 102, 103, 104, 105, 106, 107, 108, 110, 115, 122, 123, 128, 150, 151, 152], [0.05201, 0.3039, 0.6459, 0.05649, 0.1488, 0.03639, 0.8711, 0.729, 0.1974, 0.6915, 0.01714, 0.1692, 0.03386, 0.9503, 0.03118, 0.04009, 0.9387, 0.9402, 0.02875, 0.9465, 0.04374, 0.1581, 0.415, 0.7586, 0.8681, 0.06946, 0.9609, 0.01621, 0.9658]): _vg.add([_i], _w, 'REPLACE')
_vg = ob_cube.vertex_groups.new(name='f_pinky.02.L')
for _i, _w in zip([61, 62, 63, 64, 101, 102, 103, 104, 106, 108, 130, 151, 153], [0.0481, 0.02337, 0.08438, 0.08143, 0.03394, 0.9132, 0.9004, 0.005972, 0.2015, 0.2299, 0.0003896, 0.8073, 0.8596]): _vg.add([_i], _w, 'REPLACE')
_vg = ob_cube.vertex_groups.new(name='f_pinky.03.L')
for _i, _w in zip([61, 62, 63, 64, 102, 103, 105, 106, 107, 108, 130, 131, 151, 153], [0.9417, 0.9568, 0.9115, 0.9149, 0.04225, 0.05339, 0.02523, 0.7588, 0.002884, 0.7227, 0.9727, 0.9858, 0.1591, 0.1161]): _vg.add([_i], _w, 'REPLACE')
_vg = ob_cube.vertex_groups.new(name='palm.04.L.001')
for _i, _w in zip([7, 17, 18, 19, 24, 25, 33, 35, 36, 37, 38, 39, 40, 41, 42, 43, 47, 48, 53, 54, 55, 57, 58, 59, 60, 114, 115, 126, 129], [0.01403, 0.04584, 0.4615, 0.04055, 0.1774, 0.5469, 0.1055, 0.7035, 0.05898, 0.1305, 0.004747, 0.1329, 0.0117, 0.758, 0.06564, 0.0932, 0.008669, 0.1285, 0.01018, 0.1213, 0.03971, 0.1286, 0.01232, 0.1677, 0.5478, 0.09781, 0.04331, 0.009556, 0.09031]): _vg.add([_i], _w, 'REPLACE')
_vg = ob_cube.vertex_groups.new(name='f_pinky.01.L.001')
for _i, _w in zip([17, 18, 24, 25, 45, 48, 54, 57, 58, 59, 60, 77, 79, 80, 81, 83, 114, 115, 123, 126, 128, 129, 138, 140], [0.1784, 0.188, 0.06171, 0.1392, 0.05729, 0.04743, 0.06134, 0.7353, 0.7222, 0.7065, 0.235, 0.4688, 0.01746, 0.8683, 0.4642, 0.5258, 0.2922, 0.3306, 0.0589, 0.04729, 0.8489, 0.7882, 0.8907, 0.1519]): _vg.add([_i], _w, 'REPLACE')
_vg = ob_cube.vertex_groups.new(name='f_pinky.02.L.001')
for _i, _w in zip([58, 59, 76, 77, 78, 80, 81, 82, 83, 84, 128, 138, 139, 140, 141], [0.005184, 0.004453, 0.01249, 0.4981, 0.01606, 0.08308, 0.5196, 0.4426, 0.449, 0.4371, 0.001602, 0.07938, 0.06677, 0.8249, 0.07511]): _vg.add([_i], _w, 'REPLACE')
_vg = ob_cube.vertex_groups.new(name='f_pinky.03.L.001')
for _i, _w in zip([73, 74, 75, 76, 77, 78, 79, 80, 82, 84, 136, 137, 139, 141], [0.9907, 0.9917, 0.9776, 0.9676, 0.002791, 0.9509, 0.9447, 0.02436, 0.5474, 0.5496, 0.9953, 1.002, 0.9133, 0.9188]): _vg.add([_i], _w, 'REPLACE')
_vg = ob_cube.vertex_groups.new(name='palm.04.L.002')
for _i, _w in zip([23, 24, 25, 55, 56, 60, 113, 114, 124, 126, 127, 129], [0.03963, 0.4914, 0.01925, 0.1176, 0.01128, 0.1125, 0.181, 0.2151, 0.006556, 0.02621, 0.003816, 0.03557]): _vg.add([_i], _w, 'REPLACE')
_vg = ob_cube.vertex_groups.new(name='f_pinky.01.L.002')
for _i, _w in zip([13, 18, 19, 23, 24, 43, 49, 50, 51, 53, 54, 55, 56, 57, 60, 85, 88, 89, 91, 113, 114, 124, 126, 127, 129, 142], [0.05217, 0.2161, 0.6045, 0.1581, 0.165, 0.003808, 0.04714, 0.1838, 0.04517, 0.8013, 0.6935, 0.7224, 0.7103, 0.06264, 0.0503, 0.005119, 0.01869, 0.0142, 0.03811, 0.3495, 0.3515, 0.07118, 0.8291, 0.8404, 0.05697, 0.005754]): _vg.add([_i], _w, 'REPLACE')
_vg = ob_cube.vertex_groups.new(name='f_pinky.02.L.002')
for _i, _w in zip([53, 54, 55, 56, 72, 85, 86, 87, 88, 89, 90, 91, 92, 126, 127, 142, 143, 144, 145], [0.05117, 0.06703, 0.05865, 0.05231, 0.02078, 0.94, 0.4518, 0.03565, 0.9058, 0.9354, 0.4487, 0.904, 0.06203, 0.03554, 0.02778, 0.9396, 0.102, 0.9458, 0.06826]): _vg.add([_i], _w, 'REPLACE')
_vg = ob_cube.vertex_groups.new(name='f_pinky.03.L.002')
for _i, _w in zip([69, 70, 71, 72, 86, 87, 88, 90, 91, 92, 134, 135, 142, 143, 144, 145], [0.9913, 0.9899, 0.9766, 0.9644, 0.5473, 0.9556, 0.04745, 0.5502, 0.03679, 0.9356, 0.9961, 1.005, 0.004775, 0.8968, 0.002708, 0.931]): _vg.add([_i], _w, 'REPLACE')
_vg = ob_cube.vertex_groups.new(name='palm.04.L.003')
for _i, _w in zip([10, 11, 12, 13, 14, 19, 23, 30, 31, 32, 33, 34, 35, 36, 38, 40, 41, 42, 43, 44, 49, 52, 111, 112, 117, 118, 119, 156, 157], [0.1831, 0.1095, 0.04635, 0.09146, 0.03296, 0.05003, 0.04303, 0.7103, 0.9014, 0.6717, 0.7896, 0.7342, 0.1077, 0.1881, 0.04595, 0.0447, 0.08997, 0.1625, 0.7857, 0.769, 0.008592, 0.0137, 0.0763, 0.0536, 0.001923, 0.06269, 0.8892, 0.005854, 0.04293]): _vg.add([_i], _w, 'REPLACE')
_vg = ob_cube.vertex_groups.new(name='f_pinky.01.L.003')
for _i, _w in zip([11, 13, 19, 23, 24, 30, 31, 33, 49, 50, 51, 52, 53, 56, 93, 96, 97, 99, 112, 113, 119, 124, 125, 127, 146, 148], [0.8395, 0.8046, 0.2265, 0.6904, 0.05239, 0.0665, 0.05584, 0.05026, 0.8462, 0.6709, 0.844, 0.8901, 0.06834, 0.1728, 0.0507, 0.02756, 0.05913, 0.02746, 0.9122, 0.4094, 0.0384, 0.8409, 0.922, 0.0764, 0.004884, 0.02913]): _vg.add([_i], _w, 'REPLACE')
_vg = ob_cube.vertex_groups.new(name='f_pinky.02.L.003')
for _i, _w in zip([49, 50, 51, 52, 68, 93, 94, 95, 96, 97, 98, 99, 100, 124, 125, 146, 147, 148, 149], [0.05814, 0.08506, 0.0675, 0.05757, 0.0136, 0.9164, 0.426, 0.1035, 0.9105, 0.8837, 0.06284, 0.8852, 0.03299, 0.04443, 0.04427, 0.9342, 0.02519, 0.9236, 0.09561]): _vg.add([_i], _w, 'REPLACE')
_vg = ob_cube.vertex_groups.new(name='f_pinky.03.L.003')
for _i, _w in zip([65, 66, 67, 68, 93, 94, 95, 96, 97, 98, 99, 100, 132, 133, 146, 147, 148, 149], [0.9886, 0.9891, 0.9867, 0.9679, 0.008594, 0.5721, 0.894, 0.04324, 0.05006, 0.9338, 0.06194, 0.9563, 0.9906, 1.007, 0.01766, 0.9611, 0.01857, 0.9027]): _vg.add([_i], _w, 'REPLACE')
_vg = ob_cube.vertex_groups.new(name='breast.L')
_vg = ob_cube.vertex_groups.new(name='pelvis.R')
_vg = ob_cube.vertex_groups.new(name='thigh.R')
_vg = ob_cube.vertex_groups.new(name='shin.R')
_vg = ob_cube.vertex_groups.new(name='foot.R')
_vg = ob_cube.vertex_groups.new(name='toe.R')
_vg = ob_cube.vertex_groups.new(name='pelvis.L')
_vg = ob_cube.vertex_groups.new(name='thigh.L')
_vg = ob_cube.vertex_groups.new(name='shin.L')
_vg = ob_cube.vertex_groups.new(name='foot.L')
_vg = ob_cube.vertex_groups.new(name='toe.L')
_vg = ob_cube.vertex_groups.new(name='IK.POLE.R')
_vg = ob_cube.vertex_groups.new(name='IK_TARGET.R')
_vg = ob_cube.vertex_groups.new(name='IK.POLE.L')
_vg = ob_cube.vertex_groups.new(name='IK_TARGET.L')
_vg = ob_cube.vertex_groups.new(name='Bone')
for _i, _w in zip([0, 1, 2, 3, 4, 5, 6, 8, 10, 12, 14, 15, 16, 20, 21, 22, 109, 111, 116, 117, 179, 180, 181, 182, 183, 184, 185, 186, 187, 188], [0.9989, 0.9979, 0.9986, 0.9991, 0.9986, 0.9982, 0.1939, 0.1389, 0.02677, 0.02174, 0.1593, 0.008629, 0.3392, 0.3658, 0.03587, 0.1499, 0.1454, 0.0001335, 0.3719, 0.1655, 0.9465, 0.9689, 0.9069, 0.9125, 0.9623, 0.9481, 0.9131, 0.9483, 0.9989, 0.9983]): _vg.add([_i], _w, 'REPLACE')
_vg = ob_cube.vertex_groups.new(name='Bone.001')
for _i, _w in zip([10, 12, 14, 15, 21, 22, 32, 34, 44, 111, 117, 118, 154, 155, 156, 157, 158, 159, 160, 162, 164, 179, 184, 186], [0.8174, 0.918, 0.7341, 0.002117, 0.05727, 0.7803, 0.2428, 0.06929, 0.05701, 0.9143, 0.7837, 0.651, 0.901, 0.8207, 0.93, 0.9023, 0.02105, 0.1231, 0.0503, 0.04361, 0.07148, 0.04784, 0.03955, 0.04393]): _vg.add([_i], _w, 'REPLACE')
_vg = ob_cube.vertex_groups.new(name='Bone.002')
for _i, _w in zip([30, 43, 118, 119, 154, 155, 156, 157, 158, 159, 160, 161, 162, 163, 165, 166, 167, 169], [0.1843, 0.0007697, 0.07892, 0.04442, 0.07204, 0.1533, 0.02813, 0.05511, 0.8762, 0.7958, 0.9272, 0.8787, 0.01574, 0.06872, 0.001544, 0.1583, 0.4058, 0.1024]): _vg.add([_i], _w, 'REPLACE')
_vg = ob_cube.vertex_groups.new(name='Bone.003')
for _i, _w in zip([158, 161, 162, 163, 164, 165, 166, 167, 168, 169, 170, 171, 172, 173, 174, 175, 176, 177, 178], [0.03062, 0.01939, 0.9192, 0.9079, 0.9062, 0.9797, 0.8401, 0.5868, 0.9878, 0.8915, 1.001, 0.9961, 0.9969, 0.9939, 0.9993, 0.9969, 0.9783, 1.008, 0.9829]): _vg.add([_i], _w, 'REPLACE')
_vg = ob_cube.vertex_groups.new(name='Bone.004')
for _i, _w in zip([6, 7, 8, 9, 14, 15, 16, 17, 18, 20, 21, 22, 25, 26, 27, 28, 29, 35, 36, 37, 38, 39, 40, 41, 42, 44, 45, 46, 47, 48, 57, 58, 59, 109, 110, 115, 116, 117, 120, 121, 122, 123, 128, 180, 181, 182, 185], [0.7805, 0.7203, 0.8357, 0.7097, 0.08176, 0.8972, 0.6975, 0.543, 0.04416, 0.618, 0.8427, 0.0985, 0.08339, 0.9544, 0.9417, 0.9367, 0.9318, 0.1036, 0.1409, 0.84, 0.8715, 0.8302, 0.8166, 0.08042, 0.1181, 0.003477, 0.1626, 0.2458, 0.1672, 0.04972, 0.004515, 0.1405, 0.0006366, 0.8346, 0.7871, 0.2376, 0.6328, 0.04051, 0.9529, 0.9581, 0.121, 0.05437, 0.04516, 0.0002336, 0.09447, 0.08342, 0.08617]): _vg.add([_i], _w, 'REPLACE')
_vg = ob_cube.vertex_groups.new(name='Bone.005')
for _i, _w in zip([7, 9, 17, 25, 28, 45, 46, 47, 48, 58, 59, 101, 102, 103, 104, 105, 106, 107, 108, 110, 115, 122, 123, 128, 150, 151, 152, 153], [0.2247, 0.2528, 0.2093, 0.2073, 0.01038, 0.7527, 0.7298, 0.7846, 0.7612, 0.06731, 0.05265, 0.9367, 0.05197, 0.05117, 0.9573, 0.9409, 0.02603, 0.9525, 0.02511, 0.1996, 0.3805, 0.869, 0.8576, 0.05834, 0.971, 0.00667, 0.9626, 0.009771]): _vg.add([_i], _w, 'REPLACE')
_vg = ob_cube.vertex_groups.new(name='Bone.006')
for _i, _w in zip([61, 62, 63, 64, 101, 102, 103, 104, 105, 106, 107, 108, 130, 131, 151, 152, 153], [0.9916, 0.9916, 0.9976, 0.996, 0.05282, 0.9475, 0.9483, 0.01532, 0.04893, 0.9616, 0.01958, 0.962, 0.9985, 0.9987, 0.9714, 0.01411, 0.9699]): _vg.add([_i], _w, 'REPLACE')
_vg = ob_cube.vertex_groups.new(name='Bone.007')
for _i, _w in zip([7, 15, 17, 18, 19, 21, 24, 25, 26, 27, 28, 29, 32, 33, 34, 35, 36, 37, 38, 39, 40, 41, 42, 43, 44, 47, 48, 53, 54, 55, 57, 58, 59, 60, 114, 115, 120, 126, 129], [0.02237, 0.01545, 0.04997, 0.5231, 0.04565, 0.05108, 0.08192, 0.4649, 0.02762, 0.003286, 0.005585, 0.04371, 0.001478, 0.1185, 0.1231, 0.7514, 0.7713, 0.1187, 0.1088, 0.1284, 0.1616, 0.8128, 0.8147, 0.07255, 0.05974, 0.00969, 0.1104, 0.01785, 0.1427, 0.0036, 0.1319, 0.01237, 0.1011, 0.02836, 0.246, 0.0269, 0.00913, 0.05127, 0.03748]): _vg.add([_i], _w, 'REPLACE')
_vg = ob_cube.vertex_groups.new(name='Bone.008')
for _i, _w in zip([17, 18, 24, 25, 45, 48, 54, 55, 57, 58, 59, 60, 77, 78, 79, 80, 81, 82, 83, 84, 114, 115, 123, 126, 128, 129, 138, 139, 140, 141], [0.1758, 0.1741, 0.1692, 0.1841, 0.05822, 0.06011, 0.05997, 0.04427, 0.7574, 0.7439, 0.7889, 0.7757, 0.9499, 0.002926, 0.0149, 0.9559, 0.9534, 0.05352, 0.9555, 0.05521, 0.3407, 0.3345, 0.06312, 0.05613, 0.872, 0.8749, 0.9725, 0.01148, 0.9688, 0.005685]): _vg.add([_i], _w, 'REPLACE')
_vg = ob_cube.vertex_groups.new(name='Bone.009')
for _i, _w in zip([73, 74, 75, 76, 77, 78, 79, 80, 81, 82, 83, 84, 136, 137, 139, 140, 141], [0.9954, 0.9949, 0.997, 0.9954, 0.03062, 0.9733, 0.9673, 0.01981, 0.0274, 0.946, 0.02187, 0.9443, 0.999, 0.9991, 0.9691, 0.003413, 0.972]): _vg.add([_i], _w, 'REPLACE')
_vg = ob_cube.vertex_groups.new(name='Bone.010')
for _i, _w in zip([11, 13, 18, 19, 23, 24, 25, 33, 35, 49, 50, 51, 53, 54, 55, 56, 60, 113, 114, 124, 127], [0.03382, 0.02384, 0.0168, 0.4495, 0.4719, 0.5164, 0.0328, 0.004088, 0.0009244, 0.01465, 0.1285, 0.1183, 0.1148, 1.596e-05, 0.125, 0.1235, 0.1099, 0.07687, 0.03675, 0.01748, 0.01558]): _vg.add([_i], _w, 'REPLACE')
_vg = ob_cube.vertex_groups.new(name='Bone.011')
for _i, _w in zip([18, 19, 23, 24, 50, 51, 53, 54, 55, 56, 57, 60, 85, 86, 87, 88, 89, 90, 91, 92, 113, 114, 124, 126, 127, 129, 142, 143, 144, 145], [0.1783, 0.181, 0.181, 0.1787, 0.06867, 0.05455, 0.7435, 0.7351, 0.7789, 0.7612, 0.05166, 0.05231, 0.9463, 0.0559, 0.01532, 0.9439, 0.9494, 0.05467, 0.9484, 0.02798, 0.3412, 0.3546, 0.06952, 0.8675, 0.8672, 0.05271, 0.9661, 0.0125, 0.9669, 0.008842]): _vg.add([_i], _w, 'REPLACE')
_vg = ob_cube.vertex_groups.new(name='Bone.012')
for _i, _w in zip([69, 70, 71, 72, 85, 86, 87, 88, 89, 90, 91, 92, 134, 135, 142, 143, 144, 145], [0.9928, 0.9927, 0.9968, 0.9962, 0.03918, 0.9436, 0.967, 0.04046, 0.02955, 0.9448, 0.02976, 0.9606, 0.9987, 0.9992, 0.006644, 0.9685, 0.00661, 0.9704]): _vg.add([_i], _w, 'REPLACE')
_vg = ob_cube.vertex_groups.new(name='Bone.013')
for _i, _w in zip([10, 11, 13, 19, 23, 30, 31, 32, 33, 34, 35, 36, 41, 42, 43, 44, 49, 50, 51, 52, 53, 56, 111, 112, 113, 118, 119, 124, 125, 127, 157, 158, 159, 161], [0.1073, 0.7831, 0.6343, 0.09425, 0.13, 0.7458, 0.9442, 0.6977, 0.8069, 0.7811, 0.09746, 0.09215, 0.08222, 0.06361, 0.8569, 0.8386, 0.1763, 0.05655, 0.05891, 0.1584, 0.006742, 0.02467, 0.03038, 0.4763, 0.1867, 0.2549, 0.8911, 0.03721, 0.101, 0.009901, 0.00852, 0.04093, 0.05464, 0.06579]): _vg.add([_i], _w, 'REPLACE')
_vg = ob_cube.vertex_groups.new(name='Bone.014')
for _i, _w in zip([11, 13, 19, 23, 30, 49, 50, 51, 52, 53, 56, 93, 94, 95, 96, 97, 98, 99, 100, 112, 113, 124, 125, 127, 146, 147, 148, 149], [0.1515, 0.2851, 0.2031, 0.1832, 0.002399, 0.7637, 0.7199, 0.7549, 0.8123, 0.05978, 0.05767, 0.9459, 0.06878, 0.0745, 0.9256, 0.9431, 0.03977, 0.9236, 0.02258, 0.5113, 0.3821, 0.8454, 0.8877, 0.05917, 0.9528, 0.03109, 0.9645, 0.02769]): _vg.add([_i], _w, 'REPLACE')
_vg = ob_cube.vertex_groups.new(name='Bone.015')
for _i, _w in zip([65, 66, 67, 68, 93, 94, 95, 96, 97, 98, 99, 100, 132, 133, 146, 147, 148, 149], [0.9921, 0.9916, 0.9931, 0.9928, 0.03491, 0.9304, 0.9245, 0.06188, 0.03719, 0.9545, 0.06138, 0.9632, 0.9973, 0.9983, 0.02989, 0.959, 0.01, 0.9608]): _vg.add([_i], _w, 'REPLACE')
_m = ob_cube.modifiers.new('Armature', 'ARMATURE')
_m.object = ob_armature
_m = ob_cube.modifiers.new('Mirror', 'MIRROR')
_m.use_axis = (False, True, False)
_m.mirror_object = ob_empty
ob_camera.location = (-13.42, 1.536, 3.36)
ob_camera.rotation_euler = (1.494, 2.259e-06, -1.571)
ob_armature.location = (-4.5, 3.735, -0.08105)
ob_armature.hide_render = True
ob_armature.show_in_front = True
ob_armature_001.location = (-4.5, -3.725, -0.08105)
ob_armature_001.scale = (1.0, -1.0, 1.0)
ob_armature_001.hide_render = True
ob_armature_001.show_in_front = True
ob_empty.location = (0.0, 0.0, 0.0)

# ---- collection membership
col_collection.objects.link(ob_cube)
col_collection.objects.link(ob_camera)
col_collection.objects.link(ob_armature)
col_collection.objects.link(ob_armature_001)
col_collection.objects.link(ob_empty)

# ---- scene / render settings (as saved in the file)
scene.camera = ob_camera
scene.frame_start = 10; scene.frame_end = 300; scene.frame_set(19)
scene.render.engine = 'CYCLES'
scene.render.image_settings.file_format = 'FFMPEG'
scene.render.image_settings.color_mode = 'RGB'
scene.render.use_border = True
scene.render.border_min_y = 0.001132
scene.render.border_max_y = 0.9907
scene.cycles.samples = 50
scene.cycles.sampling_pattern = 'TABULATED_SOBOL'
scene.cycles.use_light_tree = False
scene.eevee.use_gtao = True
scene.eevee.use_raytracing = True
scene.view_settings.view_transform = 'Filmic'
bpy.context.view_layer.update()
